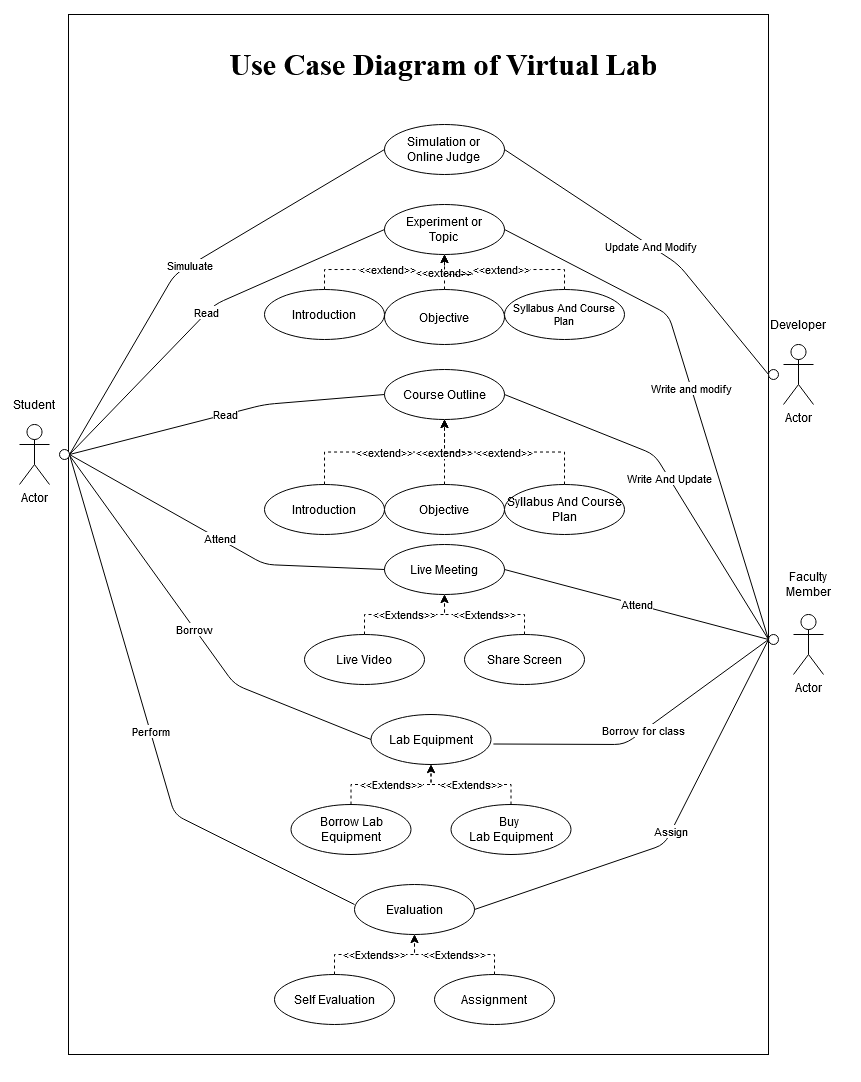

The diagram above was exported from draw.io. Its source (the exported page's mxGraphModel, read from the mxfile embedded in the PNG):
<mxGraphModel dx="981" dy="546" grid="1" gridSize="10" guides="1" tooltips="1" connect="1" arrows="1" fold="1" page="1" pageScale="1" pageWidth="850" pageHeight="1100" math="0" shadow="0">
  <root>
    <mxCell id="0" />
    <mxCell id="1" parent="0" />
    <mxCell id="nY7Zd3_BJbd-IEHMH6Eh-136" value="" style="rounded=0;whiteSpace=wrap;html=1;labelBackgroundColor=#ffffff;" vertex="1" parent="1">
      <mxGeometry x="70" y="40" width="700" height="1040" as="geometry" />
    </mxCell>
    <mxCell id="nY7Zd3_BJbd-IEHMH6Eh-137" value="Actor" style="shape=umlActor;verticalLabelPosition=bottom;verticalAlign=top;html=1;outlineConnect=0;" vertex="1" parent="1">
      <mxGeometry x="21" y="450" width="30" height="60" as="geometry" />
    </mxCell>
    <mxCell id="nY7Zd3_BJbd-IEHMH6Eh-138" value="Student" style="text;html=1;strokeColor=none;fillColor=none;align=center;verticalAlign=middle;whiteSpace=wrap;rounded=0;" vertex="1" parent="1">
      <mxGeometry x="16" y="420" width="40" height="20" as="geometry" />
    </mxCell>
    <mxCell id="nY7Zd3_BJbd-IEHMH6Eh-139" value="Actor" style="shape=umlActor;verticalLabelPosition=bottom;verticalAlign=top;html=1;outlineConnect=0;" vertex="1" parent="1">
      <mxGeometry x="795" y="640" width="30" height="60" as="geometry" />
    </mxCell>
    <mxCell id="nY7Zd3_BJbd-IEHMH6Eh-140" value="Faculty Member" style="text;html=1;strokeColor=none;fillColor=none;align=center;verticalAlign=middle;whiteSpace=wrap;rounded=0;" vertex="1" parent="1">
      <mxGeometry x="785" y="590" width="50" height="40" as="geometry" />
    </mxCell>
    <mxCell id="nY7Zd3_BJbd-IEHMH6Eh-141" value="Actor" style="shape=umlActor;verticalLabelPosition=bottom;verticalAlign=top;html=1;outlineConnect=0;" vertex="1" parent="1">
      <mxGeometry x="785" y="370" width="30" height="60" as="geometry" />
    </mxCell>
    <mxCell id="nY7Zd3_BJbd-IEHMH6Eh-142" value="Developer" style="text;html=1;strokeColor=none;fillColor=none;align=center;verticalAlign=middle;whiteSpace=wrap;rounded=0;" vertex="1" parent="1">
      <mxGeometry x="780" y="340" width="40" height="20" as="geometry" />
    </mxCell>
    <mxCell id="nY7Zd3_BJbd-IEHMH6Eh-143" value="&lt;div&gt;Simulation or&lt;br&gt;&lt;/div&gt;&lt;div&gt;Online Judge&lt;/div&gt;" style="ellipse;whiteSpace=wrap;html=1;" vertex="1" parent="1">
      <mxGeometry x="386" y="150" width="120" height="50" as="geometry" />
    </mxCell>
    <mxCell id="nY7Zd3_BJbd-IEHMH6Eh-144" value="Course Outline" style="ellipse;whiteSpace=wrap;html=1;" vertex="1" parent="1">
      <mxGeometry x="386" y="395" width="120" height="50" as="geometry" />
    </mxCell>
    <mxCell id="nY7Zd3_BJbd-IEHMH6Eh-145" value="Live Meeting" style="ellipse;whiteSpace=wrap;html=1;" vertex="1" parent="1">
      <mxGeometry x="386" y="570" width="120" height="50" as="geometry" />
    </mxCell>
    <mxCell id="nY7Zd3_BJbd-IEHMH6Eh-146" value="" style="ellipse;whiteSpace=wrap;html=1;" vertex="1" parent="1">
      <mxGeometry x="61" y="475" width="10" height="10" as="geometry" />
    </mxCell>
    <mxCell id="nY7Zd3_BJbd-IEHMH6Eh-147" value="Simuluate" style="endArrow=none;html=1;exitX=1;exitY=0.5;exitDx=0;exitDy=0;entryX=0;entryY=0.5;entryDx=0;entryDy=0;" edge="1" parent="1" source="nY7Zd3_BJbd-IEHMH6Eh-146" target="nY7Zd3_BJbd-IEHMH6Eh-143">
      <mxGeometry width="50" height="50" relative="1" as="geometry">
        <mxPoint x="396" y="370" as="sourcePoint" />
        <mxPoint x="446" y="320" as="targetPoint" />
        <Array as="points">
          <mxPoint x="176" y="300" />
        </Array>
      </mxGeometry>
    </mxCell>
    <mxCell id="nY7Zd3_BJbd-IEHMH6Eh-148" value="Read" style="endArrow=none;html=1;exitX=1;exitY=0.5;exitDx=0;exitDy=0;entryX=0;entryY=0.5;entryDx=0;entryDy=0;" edge="1" parent="1" source="nY7Zd3_BJbd-IEHMH6Eh-146" target="nY7Zd3_BJbd-IEHMH6Eh-144">
      <mxGeometry width="50" height="50" relative="1" as="geometry">
        <mxPoint x="396" y="370" as="sourcePoint" />
        <mxPoint x="446" y="320" as="targetPoint" />
        <Array as="points">
          <mxPoint x="266" y="430" />
        </Array>
      </mxGeometry>
    </mxCell>
    <mxCell id="nY7Zd3_BJbd-IEHMH6Eh-149" value="" style="ellipse;whiteSpace=wrap;html=1;" vertex="1" parent="1">
      <mxGeometry x="770" y="395" width="10" height="10" as="geometry" />
    </mxCell>
    <mxCell id="nY7Zd3_BJbd-IEHMH6Eh-150" value="" style="ellipse;whiteSpace=wrap;html=1;" vertex="1" parent="1">
      <mxGeometry x="770" y="660" width="10" height="10" as="geometry" />
    </mxCell>
    <mxCell id="nY7Zd3_BJbd-IEHMH6Eh-151" value="Update And Modify " style="endArrow=none;html=1;entryX=1;entryY=0.5;entryDx=0;entryDy=0;exitX=0;exitY=0.5;exitDx=0;exitDy=0;" edge="1" parent="1" source="nY7Zd3_BJbd-IEHMH6Eh-149" target="nY7Zd3_BJbd-IEHMH6Eh-143">
      <mxGeometry width="50" height="50" relative="1" as="geometry">
        <mxPoint x="396" y="490" as="sourcePoint" />
        <mxPoint x="446" y="440" as="targetPoint" />
        <Array as="points">
          <mxPoint x="680" y="290" />
        </Array>
      </mxGeometry>
    </mxCell>
    <mxCell id="nY7Zd3_BJbd-IEHMH6Eh-152" value="&lt;h1 style=&quot;font-size: 30px&quot;&gt;&lt;font style=&quot;font-size: 30px&quot; face=&quot;Times New Roman&quot;&gt;Use Case Diagram of &lt;span style=&quot;color: rgb(0 , 0 , 0) ; background-color: transparent ; font-style: normal ; font-variant: normal ; text-decoration: none ; vertical-align: baseline&quot; id=&quot;docs-internal-guid-262740f3-7fff-ee39-1a7c-7bb5e8300a1e&quot;&gt;Virtual Lab&lt;/span&gt;&lt;/font&gt;&lt;/h1&gt;" style="text;html=1;strokeColor=none;fillColor=none;align=center;verticalAlign=middle;whiteSpace=wrap;rounded=0;" vertex="1" parent="1">
      <mxGeometry x="219.5" y="50" width="453" height="80" as="geometry" />
    </mxCell>
    <mxCell id="nY7Zd3_BJbd-IEHMH6Eh-153" value="Write And Update" style="endArrow=none;html=1;exitX=1;exitY=0.5;exitDx=0;exitDy=0;entryX=0;entryY=0.5;entryDx=0;entryDy=0;" edge="1" parent="1" source="nY7Zd3_BJbd-IEHMH6Eh-144" target="nY7Zd3_BJbd-IEHMH6Eh-150">
      <mxGeometry width="50" height="50" relative="1" as="geometry">
        <mxPoint x="646" y="400" as="sourcePoint" />
        <mxPoint x="756" y="650" as="targetPoint" />
        <Array as="points">
          <mxPoint x="656" y="480" />
        </Array>
      </mxGeometry>
    </mxCell>
    <mxCell id="nY7Zd3_BJbd-IEHMH6Eh-154" value="Attend" style="endArrow=none;html=1;exitX=1;exitY=0.5;exitDx=0;exitDy=0;entryX=0;entryY=0.5;entryDx=0;entryDy=0;" edge="1" parent="1" source="nY7Zd3_BJbd-IEHMH6Eh-146" target="nY7Zd3_BJbd-IEHMH6Eh-145">
      <mxGeometry width="50" height="50" relative="1" as="geometry">
        <mxPoint x="306" y="480" as="sourcePoint" />
        <mxPoint x="356" y="430" as="targetPoint" />
        <Array as="points">
          <mxPoint x="266" y="590" />
        </Array>
      </mxGeometry>
    </mxCell>
    <mxCell id="nY7Zd3_BJbd-IEHMH6Eh-155" value="Attend" style="endArrow=none;html=1;entryX=1;entryY=0.5;entryDx=0;entryDy=0;exitX=0;exitY=0.5;exitDx=0;exitDy=0;" edge="1" parent="1" source="nY7Zd3_BJbd-IEHMH6Eh-150" target="nY7Zd3_BJbd-IEHMH6Eh-145">
      <mxGeometry width="50" height="50" relative="1" as="geometry">
        <mxPoint x="766" y="660" as="sourcePoint" />
        <mxPoint x="356" y="450" as="targetPoint" />
      </mxGeometry>
    </mxCell>
    <mxCell id="nY7Zd3_BJbd-IEHMH6Eh-156" value="Lab Equipment" style="ellipse;whiteSpace=wrap;html=1;" vertex="1" parent="1">
      <mxGeometry x="372.5" y="740" width="120" height="50" as="geometry" />
    </mxCell>
    <mxCell id="nY7Zd3_BJbd-IEHMH6Eh-157" value="Borrow" style="endArrow=none;html=1;entryX=0;entryY=0.5;entryDx=0;entryDy=0;exitX=0.998;exitY=0.579;exitDx=0;exitDy=0;exitPerimeter=0;" edge="1" parent="1" source="nY7Zd3_BJbd-IEHMH6Eh-146" target="nY7Zd3_BJbd-IEHMH6Eh-156">
      <mxGeometry width="50" height="50" relative="1" as="geometry">
        <mxPoint x="76" y="480.0000000000001" as="sourcePoint" />
        <mxPoint x="356" y="490" as="targetPoint" />
        <Array as="points">
          <mxPoint x="236" y="710" />
        </Array>
      </mxGeometry>
    </mxCell>
    <mxCell id="nY7Zd3_BJbd-IEHMH6Eh-158" value="Borrow for class" style="endArrow=none;html=1;exitX=1.02;exitY=0.59;exitDx=0;exitDy=0;exitPerimeter=0;entryX=0;entryY=0.5;entryDx=0;entryDy=0;" edge="1" parent="1" source="nY7Zd3_BJbd-IEHMH6Eh-156" target="nY7Zd3_BJbd-IEHMH6Eh-150">
      <mxGeometry width="50" height="50" relative="1" as="geometry">
        <mxPoint x="306" y="540" as="sourcePoint" />
        <mxPoint x="766" y="670" as="targetPoint" />
        <Array as="points">
          <mxPoint x="626" y="770" />
        </Array>
      </mxGeometry>
    </mxCell>
    <mxCell id="nY7Zd3_BJbd-IEHMH6Eh-159" value="Evaluation" style="ellipse;whiteSpace=wrap;html=1;" vertex="1" parent="1">
      <mxGeometry x="356" y="910" width="120" height="50" as="geometry" />
    </mxCell>
    <mxCell id="nY7Zd3_BJbd-IEHMH6Eh-160" value="&amp;lt;&amp;lt;Extends&amp;gt;&amp;gt;" style="edgeStyle=orthogonalEdgeStyle;rounded=0;orthogonalLoop=1;jettySize=auto;html=1;exitX=0.5;exitY=0;exitDx=0;exitDy=0;entryX=0.5;entryY=1;entryDx=0;entryDy=0;dashed=1;" edge="1" parent="1" source="nY7Zd3_BJbd-IEHMH6Eh-161" target="nY7Zd3_BJbd-IEHMH6Eh-156">
      <mxGeometry relative="1" as="geometry">
        <Array as="points">
          <mxPoint x="352.5" y="810" />
          <mxPoint x="432.5" y="810" />
        </Array>
      </mxGeometry>
    </mxCell>
    <mxCell id="nY7Zd3_BJbd-IEHMH6Eh-161" value="Borrow Lab Equipment" style="ellipse;whiteSpace=wrap;html=1;" vertex="1" parent="1">
      <mxGeometry x="292.5" y="830" width="120" height="50" as="geometry" />
    </mxCell>
    <mxCell id="nY7Zd3_BJbd-IEHMH6Eh-162" value="&amp;lt;&amp;lt;Extends&amp;gt;&amp;gt;" style="edgeStyle=orthogonalEdgeStyle;rounded=0;orthogonalLoop=1;jettySize=auto;html=1;exitX=0.5;exitY=0;exitDx=0;exitDy=0;entryX=0.5;entryY=1;entryDx=0;entryDy=0;dashed=1;" edge="1" parent="1" source="nY7Zd3_BJbd-IEHMH6Eh-163" target="nY7Zd3_BJbd-IEHMH6Eh-156">
      <mxGeometry relative="1" as="geometry" />
    </mxCell>
    <mxCell id="nY7Zd3_BJbd-IEHMH6Eh-163" value="&lt;div&gt;Buy&amp;nbsp; &lt;br&gt;&lt;/div&gt;&lt;div&gt;Lab Equipment&lt;/div&gt;" style="ellipse;whiteSpace=wrap;html=1;" vertex="1" parent="1">
      <mxGeometry x="452.5" y="830" width="120" height="50" as="geometry" />
    </mxCell>
    <mxCell id="nY7Zd3_BJbd-IEHMH6Eh-164" value="&amp;lt;&amp;lt;Extends&amp;gt;&amp;gt;" style="edgeStyle=orthogonalEdgeStyle;rounded=0;orthogonalLoop=1;jettySize=auto;html=1;exitX=0.5;exitY=0;exitDx=0;exitDy=0;entryX=0.5;entryY=1;entryDx=0;entryDy=0;dashed=1;" edge="1" parent="1" source="nY7Zd3_BJbd-IEHMH6Eh-165">
      <mxGeometry relative="1" as="geometry">
        <mxPoint x="446" y="620" as="targetPoint" />
        <Array as="points">
          <mxPoint x="366" y="640" />
          <mxPoint x="446" y="640" />
        </Array>
      </mxGeometry>
    </mxCell>
    <mxCell id="nY7Zd3_BJbd-IEHMH6Eh-165" value="Live Video" style="ellipse;whiteSpace=wrap;html=1;" vertex="1" parent="1">
      <mxGeometry x="306" y="660" width="120" height="50" as="geometry" />
    </mxCell>
    <mxCell id="nY7Zd3_BJbd-IEHMH6Eh-166" value="&amp;lt;&amp;lt;Extends&amp;gt;&amp;gt;" style="edgeStyle=orthogonalEdgeStyle;rounded=0;orthogonalLoop=1;jettySize=auto;html=1;exitX=0.5;exitY=0;exitDx=0;exitDy=0;entryX=0.5;entryY=1;entryDx=0;entryDy=0;dashed=1;" edge="1" parent="1" source="nY7Zd3_BJbd-IEHMH6Eh-167">
      <mxGeometry relative="1" as="geometry">
        <mxPoint x="446" y="620" as="targetPoint" />
      </mxGeometry>
    </mxCell>
    <mxCell id="nY7Zd3_BJbd-IEHMH6Eh-167" value="Share Screen" style="ellipse;whiteSpace=wrap;html=1;" vertex="1" parent="1">
      <mxGeometry x="466" y="660" width="120" height="50" as="geometry" />
    </mxCell>
    <mxCell id="nY7Zd3_BJbd-IEHMH6Eh-168" value="Perform" style="endArrow=none;html=1;exitX=1;exitY=0.5;exitDx=0;exitDy=0;entryX=0;entryY=0.4;entryDx=0;entryDy=0;entryPerimeter=0;" edge="1" parent="1" source="nY7Zd3_BJbd-IEHMH6Eh-146" target="nY7Zd3_BJbd-IEHMH6Eh-159">
      <mxGeometry width="50" height="50" relative="1" as="geometry">
        <mxPoint x="306" y="750" as="sourcePoint" />
        <mxPoint x="356" y="700" as="targetPoint" />
        <Array as="points">
          <mxPoint x="176" y="840" />
        </Array>
      </mxGeometry>
    </mxCell>
    <mxCell id="nY7Zd3_BJbd-IEHMH6Eh-169" value="Assign" style="endArrow=none;html=1;entryX=0;entryY=0.5;entryDx=0;entryDy=0;exitX=1;exitY=0.5;exitDx=0;exitDy=0;" edge="1" parent="1" source="nY7Zd3_BJbd-IEHMH6Eh-159" target="nY7Zd3_BJbd-IEHMH6Eh-150">
      <mxGeometry width="50" height="50" relative="1" as="geometry">
        <mxPoint x="476" y="760" as="sourcePoint" />
        <mxPoint x="526" y="710" as="targetPoint" />
        <Array as="points">
          <mxPoint x="666" y="870" />
        </Array>
      </mxGeometry>
    </mxCell>
    <mxCell id="nY7Zd3_BJbd-IEHMH6Eh-170" value="&amp;lt;&amp;lt;Extends&amp;gt;&amp;gt;" style="edgeStyle=orthogonalEdgeStyle;rounded=0;orthogonalLoop=1;jettySize=auto;html=1;exitX=0.5;exitY=0;exitDx=0;exitDy=0;entryX=0.5;entryY=1;entryDx=0;entryDy=0;dashed=1;" edge="1" parent="1" source="nY7Zd3_BJbd-IEHMH6Eh-171">
      <mxGeometry relative="1" as="geometry">
        <mxPoint x="416" y="960" as="targetPoint" />
        <Array as="points">
          <mxPoint x="336" y="980" />
          <mxPoint x="416" y="980" />
        </Array>
      </mxGeometry>
    </mxCell>
    <mxCell id="nY7Zd3_BJbd-IEHMH6Eh-171" value="Self Evaluation" style="ellipse;whiteSpace=wrap;html=1;" vertex="1" parent="1">
      <mxGeometry x="276" y="1000" width="120" height="50" as="geometry" />
    </mxCell>
    <mxCell id="nY7Zd3_BJbd-IEHMH6Eh-172" value="&amp;lt;&amp;lt;Extends&amp;gt;&amp;gt;" style="edgeStyle=orthogonalEdgeStyle;rounded=0;orthogonalLoop=1;jettySize=auto;html=1;exitX=0.5;exitY=0;exitDx=0;exitDy=0;entryX=0.5;entryY=1;entryDx=0;entryDy=0;dashed=1;" edge="1" parent="1" source="nY7Zd3_BJbd-IEHMH6Eh-173">
      <mxGeometry relative="1" as="geometry">
        <mxPoint x="416" y="960" as="targetPoint" />
      </mxGeometry>
    </mxCell>
    <mxCell id="nY7Zd3_BJbd-IEHMH6Eh-173" value="Assignment" style="ellipse;whiteSpace=wrap;html=1;" vertex="1" parent="1">
      <mxGeometry x="436" y="1000" width="120" height="50" as="geometry" />
    </mxCell>
    <mxCell id="nY7Zd3_BJbd-IEHMH6Eh-174" value="&amp;lt;&amp;lt;extend&amp;gt;&amp;gt;" style="edgeStyle=orthogonalEdgeStyle;rounded=0;orthogonalLoop=1;jettySize=auto;html=1;exitX=0.5;exitY=0;exitDx=0;exitDy=0;entryX=0.5;entryY=1;entryDx=0;entryDy=0;dashed=1;" edge="1" parent="1" source="nY7Zd3_BJbd-IEHMH6Eh-175" target="nY7Zd3_BJbd-IEHMH6Eh-144">
      <mxGeometry relative="1" as="geometry" />
    </mxCell>
    <mxCell id="nY7Zd3_BJbd-IEHMH6Eh-175" value="&lt;font style=&quot;font-size: 12px&quot;&gt;&lt;span style=&quot;font-family: &amp;#34;arial&amp;#34; ; color: rgb(0 , 0 , 0) ; background-color: transparent ; font-weight: 400 ; font-style: normal ; font-variant: normal ; text-decoration: none ; vertical-align: baseline&quot; id=&quot;docs-internal-guid-9ca6d22f-7fff-be07-bb70-3403a1d751e0&quot;&gt;Introduction&lt;/span&gt;&lt;/font&gt;" style="ellipse;whiteSpace=wrap;html=1;" vertex="1" parent="1">
      <mxGeometry x="266" y="510" width="120" height="50" as="geometry" />
    </mxCell>
    <mxCell id="nY7Zd3_BJbd-IEHMH6Eh-176" value="&amp;lt;&amp;lt;extend&amp;gt;&amp;gt;" style="edgeStyle=orthogonalEdgeStyle;rounded=0;orthogonalLoop=1;jettySize=auto;html=1;exitX=0.5;exitY=0;exitDx=0;exitDy=0;dashed=1;entryX=0.5;entryY=1;entryDx=0;entryDy=0;" edge="1" parent="1" source="nY7Zd3_BJbd-IEHMH6Eh-177" target="nY7Zd3_BJbd-IEHMH6Eh-144">
      <mxGeometry relative="1" as="geometry">
        <mxPoint x="446.2068965517242" y="450" as="targetPoint" />
      </mxGeometry>
    </mxCell>
    <mxCell id="nY7Zd3_BJbd-IEHMH6Eh-177" value="&lt;font style=&quot;font-size: 12px&quot;&gt;&lt;span style=&quot;font-family: &amp;#34;arial&amp;#34; ; color: rgb(0 , 0 , 0) ; background-color: transparent ; font-weight: 400 ; font-style: normal ; font-variant: normal ; text-decoration: none ; vertical-align: baseline&quot; id=&quot;docs-internal-guid-b5fbdf80-7fff-d536-c77d-d0c88ea4dc80&quot;&gt;Objective&lt;/span&gt;&lt;/font&gt;" style="ellipse;whiteSpace=wrap;html=1;" vertex="1" parent="1">
      <mxGeometry x="386" y="510" width="120" height="50" as="geometry" />
    </mxCell>
    <mxCell id="nY7Zd3_BJbd-IEHMH6Eh-178" value="&amp;lt;&amp;lt;extend&amp;gt;&amp;gt;" style="edgeStyle=orthogonalEdgeStyle;rounded=0;orthogonalLoop=1;jettySize=auto;html=1;exitX=0.5;exitY=0;exitDx=0;exitDy=0;entryX=0.5;entryY=1;entryDx=0;entryDy=0;dashed=1;" edge="1" parent="1" source="nY7Zd3_BJbd-IEHMH6Eh-179" target="nY7Zd3_BJbd-IEHMH6Eh-144">
      <mxGeometry relative="1" as="geometry" />
    </mxCell>
    <mxCell id="nY7Zd3_BJbd-IEHMH6Eh-179" value="&lt;font style=&quot;font-size: 12px&quot;&gt;&lt;span style=&quot;font-family: &amp;#34;arial&amp;#34; ; color: rgb(0 , 0 , 0) ; background-color: transparent ; font-weight: 400 ; font-style: normal ; font-variant: normal ; text-decoration: none ; vertical-align: baseline&quot; id=&quot;docs-internal-guid-917bc6c3-7fff-d73c-c055-495222db6ef8&quot;&gt;Syllabus And Course Plan&lt;/span&gt;&lt;/font&gt;" style="ellipse;whiteSpace=wrap;html=1;" vertex="1" parent="1">
      <mxGeometry x="506" y="510" width="120" height="50" as="geometry" />
    </mxCell>
    <mxCell id="nY7Zd3_BJbd-IEHMH6Eh-180" value="&lt;div&gt;&lt;font style=&quot;font-size: 12px&quot;&gt;&lt;span style=&quot;font-family: &amp;#34;arial&amp;#34; ; color: rgb(0 , 0 , 0) ; background-color: transparent ; font-weight: 400 ; font-style: normal ; font-variant: normal ; text-decoration: none ; vertical-align: baseline&quot; id=&quot;docs-internal-guid-00672a8e-7fff-d35f-cee5-0815cb5bc6e8&quot;&gt;Experiment or &lt;br&gt;&lt;/span&gt;&lt;/font&gt;&lt;/div&gt;&lt;div&gt;&lt;font style=&quot;font-size: 12px&quot;&gt;&lt;span style=&quot;font-family: &amp;#34;arial&amp;#34; ; color: rgb(0 , 0 , 0) ; background-color: transparent ; font-weight: 400 ; font-style: normal ; font-variant: normal ; text-decoration: none ; vertical-align: baseline&quot; id=&quot;docs-internal-guid-00672a8e-7fff-d35f-cee5-0815cb5bc6e8&quot;&gt;Topic&lt;br&gt;&lt;/span&gt;&lt;/font&gt;&lt;/div&gt;&lt;div&gt;&lt;font style=&quot;font-size: 12px&quot;&gt;&lt;span style=&quot;font-family: &amp;#34;arial&amp;#34; ; color: rgb(0 , 0 , 0) ; background-color: transparent ; font-weight: 400 ; font-style: normal ; font-variant: normal ; text-decoration: none ; vertical-align: baseline&quot; id=&quot;docs-internal-guid-00672a8e-7fff-d35f-cee5-0815cb5bc6e8&quot;&gt;&lt;/span&gt;&lt;/font&gt;&lt;/div&gt;" style="ellipse;whiteSpace=wrap;html=1;" vertex="1" parent="1">
      <mxGeometry x="386" y="230" width="120" height="50" as="geometry" />
    </mxCell>
    <mxCell id="nY7Zd3_BJbd-IEHMH6Eh-181" value="Read " style="endArrow=none;html=1;entryX=0;entryY=0.5;entryDx=0;entryDy=0;exitX=1;exitY=0.5;exitDx=0;exitDy=0;" edge="1" parent="1" source="nY7Zd3_BJbd-IEHMH6Eh-146" target="nY7Zd3_BJbd-IEHMH6Eh-180">
      <mxGeometry width="50" height="50" relative="1" as="geometry">
        <mxPoint x="76" y="480" as="sourcePoint" />
        <mxPoint x="376" y="360" as="targetPoint" />
        <Array as="points">
          <mxPoint x="216" y="330" />
        </Array>
      </mxGeometry>
    </mxCell>
    <mxCell id="nY7Zd3_BJbd-IEHMH6Eh-182" value="&amp;lt;&amp;lt;extend&amp;gt;&amp;gt;" style="edgeStyle=orthogonalEdgeStyle;rounded=0;orthogonalLoop=1;jettySize=auto;html=1;exitX=0.5;exitY=0;exitDx=0;exitDy=0;entryX=0.5;entryY=1;entryDx=0;entryDy=0;dashed=1;" edge="1" parent="1" source="nY7Zd3_BJbd-IEHMH6Eh-183">
      <mxGeometry relative="1" as="geometry">
        <mxPoint x="446" y="280.0000000000002" as="targetPoint" />
      </mxGeometry>
    </mxCell>
    <mxCell id="nY7Zd3_BJbd-IEHMH6Eh-183" value="&lt;font style=&quot;font-size: 12px&quot;&gt;&lt;span style=&quot;font-family: &amp;#34;arial&amp;#34; ; color: rgb(0 , 0 , 0) ; background-color: transparent ; font-weight: 400 ; font-style: normal ; font-variant: normal ; text-decoration: none ; vertical-align: baseline&quot; id=&quot;docs-internal-guid-9ca6d22f-7fff-be07-bb70-3403a1d751e0&quot;&gt;Introduction&lt;/span&gt;&lt;/font&gt;" style="ellipse;whiteSpace=wrap;html=1;" vertex="1" parent="1">
      <mxGeometry x="266" y="315" width="120" height="50" as="geometry" />
    </mxCell>
    <mxCell id="nY7Zd3_BJbd-IEHMH6Eh-184" value="&amp;lt;&amp;lt;extend&amp;gt;&amp;gt;" style="edgeStyle=orthogonalEdgeStyle;rounded=0;orthogonalLoop=1;jettySize=auto;html=1;exitX=0.5;exitY=0;exitDx=0;exitDy=0;dashed=1;entryX=0.5;entryY=1;entryDx=0;entryDy=0;" edge="1" parent="1" source="nY7Zd3_BJbd-IEHMH6Eh-185">
      <mxGeometry relative="1" as="geometry">
        <mxPoint x="446" y="280.0000000000002" as="targetPoint" />
      </mxGeometry>
    </mxCell>
    <mxCell id="nY7Zd3_BJbd-IEHMH6Eh-185" value="&lt;font style=&quot;font-size: 12px&quot;&gt;&lt;span style=&quot;font-family: &amp;#34;arial&amp;#34; ; color: rgb(0 , 0 , 0) ; background-color: transparent ; font-weight: 400 ; font-style: normal ; font-variant: normal ; text-decoration: none ; vertical-align: baseline&quot; id=&quot;docs-internal-guid-b5fbdf80-7fff-d536-c77d-d0c88ea4dc80&quot;&gt;Objective&lt;/span&gt;&lt;/font&gt;" style="ellipse;whiteSpace=wrap;html=1;" vertex="1" parent="1">
      <mxGeometry x="386" y="315" width="120" height="55" as="geometry" />
    </mxCell>
    <mxCell id="nY7Zd3_BJbd-IEHMH6Eh-186" value="&amp;lt;&amp;lt;extend&amp;gt;&amp;gt;" style="edgeStyle=orthogonalEdgeStyle;rounded=0;orthogonalLoop=1;jettySize=auto;html=1;exitX=0.5;exitY=0;exitDx=0;exitDy=0;entryX=0.5;entryY=1;entryDx=0;entryDy=0;dashed=1;" edge="1" parent="1" source="nY7Zd3_BJbd-IEHMH6Eh-187">
      <mxGeometry relative="1" as="geometry">
        <mxPoint x="446" y="280.0000000000002" as="targetPoint" />
      </mxGeometry>
    </mxCell>
    <mxCell id="nY7Zd3_BJbd-IEHMH6Eh-187" value="&lt;font style=&quot;font-size: 11px;&quot;&gt;&lt;span style=&quot;font-family: &amp;quot;arial&amp;quot;; color: rgb(0, 0, 0); background-color: transparent; font-weight: 400; font-style: normal; font-variant: normal; text-decoration: none; vertical-align: baseline; font-size: 11px;&quot; id=&quot;docs-internal-guid-917bc6c3-7fff-d73c-c055-495222db6ef8&quot;&gt;Syllabus And Course Plan&lt;/span&gt;&lt;/font&gt;" style="ellipse;whiteSpace=wrap;html=1;fontSize=11;" vertex="1" parent="1">
      <mxGeometry x="506" y="315" width="120" height="50" as="geometry" />
    </mxCell>
    <mxCell id="nY7Zd3_BJbd-IEHMH6Eh-188" value="Write and modify" style="endArrow=none;html=1;entryX=1;entryY=0.5;entryDx=0;entryDy=0;exitX=0.01;exitY=0.528;exitDx=0;exitDy=0;exitPerimeter=0;" edge="1" parent="1" source="nY7Zd3_BJbd-IEHMH6Eh-150" target="nY7Zd3_BJbd-IEHMH6Eh-180">
      <mxGeometry width="50" height="50" relative="1" as="geometry">
        <mxPoint x="756" y="650" as="sourcePoint" />
        <mxPoint x="346" y="450" as="targetPoint" />
        <Array as="points">
          <mxPoint x="670" y="340" />
        </Array>
      </mxGeometry>
    </mxCell>
  </root>
</mxGraphModel>